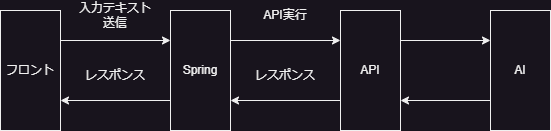

The diagram above was exported from draw.io. Its source (the exported page's mxGraphModel, read from the mxfile embedded in the PNG):
<mxGraphModel dx="1434" dy="844" grid="1" gridSize="10" guides="1" tooltips="1" connect="1" arrows="1" fold="1" page="1" pageScale="1" pageWidth="827" pageHeight="1169" math="0" shadow="0">
  <root>
    <mxCell id="0" />
    <mxCell id="1" parent="0" />
    <mxCell id="AK5el7AuhUuugMyWLP6c-5" style="edgeStyle=orthogonalEdgeStyle;rounded=0;orthogonalLoop=1;jettySize=auto;html=1;exitX=1;exitY=0.25;exitDx=0;exitDy=0;entryX=0;entryY=0.25;entryDx=0;entryDy=0;" edge="1" parent="1" source="AK5el7AuhUuugMyWLP6c-1" target="AK5el7AuhUuugMyWLP6c-2">
      <mxGeometry relative="1" as="geometry" />
    </mxCell>
    <mxCell id="AK5el7AuhUuugMyWLP6c-1" value="フロント" style="rounded=0;whiteSpace=wrap;html=1;" vertex="1" parent="1">
      <mxGeometry x="70" y="300" width="60" height="120" as="geometry" />
    </mxCell>
    <mxCell id="AK5el7AuhUuugMyWLP6c-6" style="edgeStyle=orthogonalEdgeStyle;rounded=0;orthogonalLoop=1;jettySize=auto;html=1;exitX=1;exitY=0.25;exitDx=0;exitDy=0;entryX=0;entryY=0.25;entryDx=0;entryDy=0;" edge="1" parent="1" source="AK5el7AuhUuugMyWLP6c-2" target="AK5el7AuhUuugMyWLP6c-3">
      <mxGeometry relative="1" as="geometry" />
    </mxCell>
    <mxCell id="AK5el7AuhUuugMyWLP6c-15" style="edgeStyle=orthogonalEdgeStyle;rounded=0;orthogonalLoop=1;jettySize=auto;html=1;exitX=0;exitY=0.75;exitDx=0;exitDy=0;entryX=1;entryY=0.75;entryDx=0;entryDy=0;" edge="1" parent="1" source="AK5el7AuhUuugMyWLP6c-2" target="AK5el7AuhUuugMyWLP6c-1">
      <mxGeometry relative="1" as="geometry" />
    </mxCell>
    <mxCell id="AK5el7AuhUuugMyWLP6c-2" value="Spring" style="rounded=0;whiteSpace=wrap;html=1;" vertex="1" parent="1">
      <mxGeometry x="240" y="300" width="60" height="120" as="geometry" />
    </mxCell>
    <mxCell id="AK5el7AuhUuugMyWLP6c-12" style="edgeStyle=orthogonalEdgeStyle;rounded=0;orthogonalLoop=1;jettySize=auto;html=1;exitX=1;exitY=0.25;exitDx=0;exitDy=0;entryX=0;entryY=0.25;entryDx=0;entryDy=0;" edge="1" parent="1" source="AK5el7AuhUuugMyWLP6c-3" target="AK5el7AuhUuugMyWLP6c-4">
      <mxGeometry relative="1" as="geometry" />
    </mxCell>
    <mxCell id="AK5el7AuhUuugMyWLP6c-14" style="edgeStyle=orthogonalEdgeStyle;rounded=0;orthogonalLoop=1;jettySize=auto;html=1;exitX=0;exitY=0.75;exitDx=0;exitDy=0;entryX=1;entryY=0.75;entryDx=0;entryDy=0;" edge="1" parent="1" source="AK5el7AuhUuugMyWLP6c-3" target="AK5el7AuhUuugMyWLP6c-2">
      <mxGeometry relative="1" as="geometry" />
    </mxCell>
    <mxCell id="AK5el7AuhUuugMyWLP6c-3" value="API" style="rounded=0;whiteSpace=wrap;html=1;" vertex="1" parent="1">
      <mxGeometry x="410" y="300" width="60" height="120" as="geometry" />
    </mxCell>
    <mxCell id="AK5el7AuhUuugMyWLP6c-13" style="edgeStyle=orthogonalEdgeStyle;rounded=0;orthogonalLoop=1;jettySize=auto;html=1;exitX=0;exitY=0.75;exitDx=0;exitDy=0;entryX=1;entryY=0.75;entryDx=0;entryDy=0;" edge="1" parent="1" source="AK5el7AuhUuugMyWLP6c-4" target="AK5el7AuhUuugMyWLP6c-3">
      <mxGeometry relative="1" as="geometry" />
    </mxCell>
    <mxCell id="AK5el7AuhUuugMyWLP6c-4" value="AI" style="rounded=0;whiteSpace=wrap;html=1;" vertex="1" parent="1">
      <mxGeometry x="560" y="300" width="60" height="120" as="geometry" />
    </mxCell>
    <mxCell id="AK5el7AuhUuugMyWLP6c-16" value="入力テキスト&lt;br&gt;送信" style="text;html=1;align=center;verticalAlign=middle;whiteSpace=wrap;rounded=0;" vertex="1" parent="1">
      <mxGeometry x="140" y="290" width="90" height="30" as="geometry" />
    </mxCell>
    <mxCell id="AK5el7AuhUuugMyWLP6c-18" value="レスポンス" style="text;html=1;align=center;verticalAlign=middle;whiteSpace=wrap;rounded=0;" vertex="1" parent="1">
      <mxGeometry x="140" y="350" width="90" height="30" as="geometry" />
    </mxCell>
    <mxCell id="AK5el7AuhUuugMyWLP6c-21" value="API実行" style="text;html=1;align=center;verticalAlign=middle;whiteSpace=wrap;rounded=0;" vertex="1" parent="1">
      <mxGeometry x="310" y="290" width="90" height="30" as="geometry" />
    </mxCell>
    <mxCell id="AK5el7AuhUuugMyWLP6c-22" value="レスポンス" style="text;html=1;align=center;verticalAlign=middle;whiteSpace=wrap;rounded=0;" vertex="1" parent="1">
      <mxGeometry x="310" y="350" width="90" height="30" as="geometry" />
    </mxCell>
  </root>
</mxGraphModel>